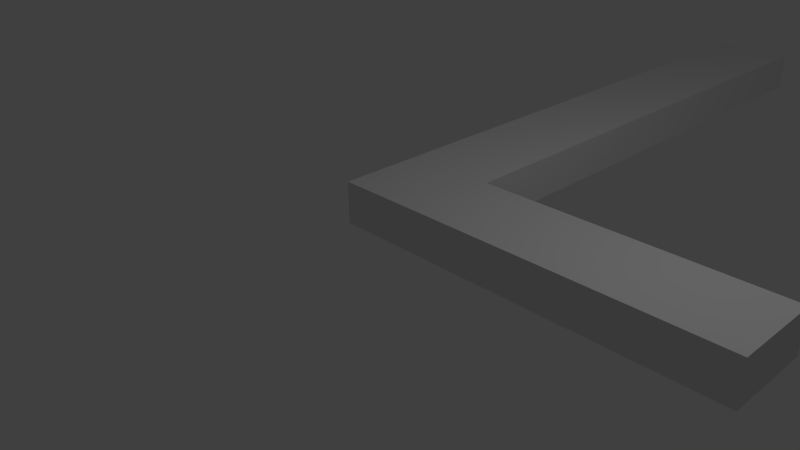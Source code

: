 # Source: Right_mark_untextured.blend  (saved by Blender 2.69.0; exported with 4.5.12 LTS)
import bpy
from mathutils import Matrix  # noqa: F401  (used for matrix-valued properties, if any)

bpy.ops.wm.read_factory_settings(use_empty=True)
scene = bpy.context.scene
scene.name = 'Scene'

# ---- collections
col_collection_1 = bpy.data.collections.new('Collection 1'); scene.collection.children.link(col_collection_1)

# ---- materials (node trees are filled in below, after node groups)
mat_material = bpy.data.materials.new('Material')
mat_material.alpha_threshold = 0.0
mat_material.use_transparent_shadow = False
mat_material.roughness = 0.5
mat_material.line_color = (0.0, 0.0, 0.0, 1.0)

# ---- material node trees

# ---- world
world_world = bpy.data.worlds.new('World'); scene.world = world_world
world_world.color = (0.05088, 0.05088, 0.05088)
world_world.use_sun_shadow = False
world_world.sun_shadow_jitter_overblur = 0.0
world_world.cycles.sampling_method = 'MANUAL'
world_world.cycles.sample_map_resolution = 256

# ---- cameras
cam_camera = bpy.data.cameras.new('Camera')
cam_camera.clip_end = 100.0
cam_camera.lens = 35.0
cam_camera.sensor_width = 32.0
cam_camera.sensor_height = 18.0
cam_camera.ortho_scale = 7.314
cam_camera.dof.focus_distance = 0.0
cam_camera.dof.aperture_fstop = 128.0

# ---- lights
light_lamp = bpy.data.lights.new('Lamp', 'POINT')
light_lamp.transmission_factor = 0.0
light_lamp.cutoff_distance = 30.0
light_lamp.energy = 100.0
light_lamp.shadow_buffer_clip_start = 1.001
light_lamp.shadow_soft_size = 0.1
light_lamp.shadow_maximum_resolution = 0.006
light_lamp.use_absolute_resolution = True
light_lamp.cycles.use_multiple_importance_sampling = False

# ---- meshes
me_cube = bpy.data.meshes.new('Cube')
me_cube.from_pydata([(1.0, 1.0, 0.429), (1.0, -0.1866, 0.429), (-0.235, -0.1866, 0.429), (-0.235, 1.0, 0.429), (1.0, 1.0, 1.0), (1.0, -0.1866, 1.0), (-0.235, -0.1866, 1.0), (-0.235, 1.0, 1.0), (5.0, 1.0, 0.429), (5.0, -0.1866, 0.429), (5.0, 1.0, 1.0), (5.0, -0.1866, 1.0), (1.0, 9.0, 0.429), (-0.235, 9.0, 0.429), (1.0, 9.0, 1.0), (-0.235, 9.0, 1.0)], [], [(0, 1, 2, 3), (4, 7, 6, 5), (4, 5, 11, 10), (7, 4, 14, 15), (8, 10, 11, 9), (1, 9, 11, 5, 6, 2), (0, 4, 10, 8), (1, 0, 8, 9), (14, 12, 13, 15), (2, 6, 7, 15, 13, 3), (4, 0, 12, 14), (0, 3, 13, 12)])
me_cube.materials.append(mat_material)
me_cube.use_remesh_preserve_volume = False
me_cube.use_remesh_preserve_attributes = False
me_cube.use_mirror_vertex_groups = False
me_cube.update()

# ---- objects
ob_cube = bpy.data.objects.new('Cube', me_cube)
ob_lamp = bpy.data.objects.new('Lamp', light_lamp)
ob_camera = bpy.data.objects.new('Camera', cam_camera)

# ---- transforms, parenting, visibility, modifiers, constraints
ob_cube.location = (0.0, 0.0, 0.0)
ob_cube.lock_rotations_4d = False
ob_cube.empty_display_type = 'ARROWS'
ob_cube.lineart.crease_threshold = 0.0
ob_lamp.location = (4.076, 1.005, 5.904)
ob_lamp.rotation_euler = (0.6503, 0.05522, 1.866)
ob_lamp.lock_rotations_4d = False
ob_lamp.empty_display_type = 'ARROWS'
ob_lamp.color = (0.0, 0.0, 0.0, 0.0)
ob_lamp.lineart.crease_threshold = 0.0
ob_camera.location = (7.481, -6.508, 5.344)
ob_camera.rotation_euler = (1.109, 0.01082, 0.8149)
ob_camera.lock_rotations_4d = False
ob_camera.empty_display_type = 'ARROWS'
ob_camera.color = (0.0, 0.0, 0.0, 0.0)
ob_camera.display_type = 'WIRE'
ob_camera.lineart.crease_threshold = 0.0

# ---- collection membership
col_collection_1.objects.link(ob_cube)
col_collection_1.objects.link(ob_lamp)
col_collection_1.objects.link(ob_camera)

# ---- scene / render settings (as saved in the file)
scene.camera = ob_camera
scene.frame_start = 1; scene.frame_end = 250; scene.frame_set(44)
scene.render.engine = 'BLENDER_EEVEE_NEXT'
scene.render.image_settings.compression = 90
scene.render.resolution_percentage = 50
scene.render.dither_intensity = 0.0
scene.cycles.use_denoising = False
scene.cycles.samples = 10
scene.cycles.sampling_pattern = 'TABULATED_SOBOL'
scene.cycles.light_sampling_threshold = 0.0
scene.cycles.use_adaptive_sampling = False
scene.cycles.use_light_tree = False
scene.cycles.blur_glossy = 0.0
scene.cycles.volume_bounces = 1
scene.cycles.pixel_filter_type = 'GAUSSIAN'
scene.cycles.sample_clamp_indirect = 0.0
scene.view_settings.view_transform = 'Standard'
bpy.context.view_layer.update()
